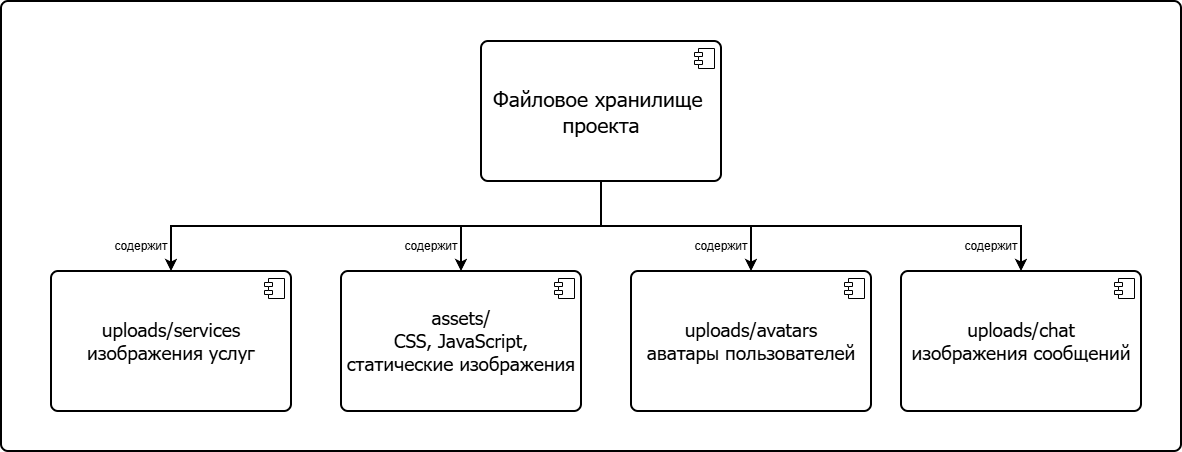

The diagram above was exported from draw.io. Its source (the exported page's mxGraphModel, read from the mxfile embedded in the PNG):
<mxGraphModel dx="2180" dy="821" grid="1" gridSize="10" guides="1" tooltips="1" connect="1" arrows="1" fold="1" page="1" pageScale="1" pageWidth="700" pageHeight="1400" math="0" shadow="0">
  <root>
    <mxCell id="0" />
    <mxCell id="1" parent="0" />
    <mxCell id="o9bDkB3GIC20bFU0rohO-26" parent="1" style="rounded=1;whiteSpace=wrap;html=1;absoluteArcSize=1;arcSize=14;strokeWidth=2;" value="" vertex="1">
      <mxGeometry height="450" width="1180" x="-210" y="80" as="geometry" />
    </mxCell>
    <mxCell id="o9bDkB3GIC20bFU0rohO-37" edge="1" parent="1" source="o9bDkB3GIC20bFU0rohO-16" style="edgeStyle=orthogonalEdgeStyle;rounded=0;orthogonalLoop=1;jettySize=auto;html=1;exitX=0.5;exitY=1;exitDx=0;exitDy=0;strokeWidth=2;entryX=0.5;entryY=0;entryDx=0;entryDy=0;" target="o9bDkB3GIC20bFU0rohO-33">
      <mxGeometry relative="1" as="geometry">
        <mxPoint x="250" y="320" as="targetPoint" />
      </mxGeometry>
    </mxCell>
    <mxCell id="o9bDkB3GIC20bFU0rohO-38" edge="1" parent="1" source="o9bDkB3GIC20bFU0rohO-16" style="edgeStyle=orthogonalEdgeStyle;rounded=0;orthogonalLoop=1;jettySize=auto;html=1;exitX=0.5;exitY=1;exitDx=0;exitDy=0;entryX=0.5;entryY=0;entryDx=0;entryDy=0;strokeWidth=2;" target="o9bDkB3GIC20bFU0rohO-27">
      <mxGeometry relative="1" as="geometry" />
    </mxCell>
    <mxCell id="o9bDkB3GIC20bFU0rohO-39" edge="1" parent="1" source="o9bDkB3GIC20bFU0rohO-16" style="edgeStyle=orthogonalEdgeStyle;rounded=0;orthogonalLoop=1;jettySize=auto;html=1;exitX=0.5;exitY=1;exitDx=0;exitDy=0;entryX=0.5;entryY=0;entryDx=0;entryDy=0;strokeWidth=2;" target="o9bDkB3GIC20bFU0rohO-29">
      <mxGeometry relative="1" as="geometry" />
    </mxCell>
    <mxCell id="o9bDkB3GIC20bFU0rohO-40" edge="1" parent="1" source="o9bDkB3GIC20bFU0rohO-16" style="edgeStyle=orthogonalEdgeStyle;rounded=0;orthogonalLoop=1;jettySize=auto;html=1;exitX=0.5;exitY=1;exitDx=0;exitDy=0;entryX=0.5;entryY=0;entryDx=0;entryDy=0;strokeWidth=2;" target="o9bDkB3GIC20bFU0rohO-35">
      <mxGeometry relative="1" as="geometry" />
    </mxCell>
    <mxCell id="o9bDkB3GIC20bFU0rohO-16" parent="1" style="html=1;dropTarget=0;whiteSpace=wrap;rounded=1;arcSize=5;strokeWidth=2;" value="&lt;font style=&quot;font-size: 21px;&quot; face=&quot;Tahoma&quot;&gt;Файловое хранилище&amp;nbsp;&lt;/font&gt;&lt;div&gt;&lt;font style=&quot;font-size: 21px;&quot; face=&quot;Tahoma&quot;&gt;проекта&lt;/font&gt;&lt;/div&gt;" vertex="1">
      <mxGeometry height="140" width="240" x="270" y="120" as="geometry" />
    </mxCell>
    <mxCell id="o9bDkB3GIC20bFU0rohO-17" parent="o9bDkB3GIC20bFU0rohO-16" style="shape=module;jettyWidth=8;jettyHeight=4;" value="" vertex="1">
      <mxGeometry height="20" relative="1" width="20" x="1" as="geometry">
        <mxPoint x="-27" y="7" as="offset" />
      </mxGeometry>
    </mxCell>
    <mxCell id="o9bDkB3GIC20bFU0rohO-27" parent="1" style="html=1;dropTarget=0;whiteSpace=wrap;rounded=1;arcSize=5;strokeWidth=2;" value="&lt;div&gt;&lt;font face=&quot;Tahoma&quot; style=&quot;font-size: 19px;&quot;&gt;uploads/avatars&lt;/font&gt;&lt;/div&gt;&lt;div&gt;&lt;font face=&quot;Tahoma&quot; style=&quot;font-size: 19px;&quot;&gt;аватары пользователей&lt;/font&gt;&lt;/div&gt;" vertex="1">
      <mxGeometry height="140" width="240" x="420" y="350" as="geometry" />
    </mxCell>
    <mxCell id="o9bDkB3GIC20bFU0rohO-28" parent="o9bDkB3GIC20bFU0rohO-27" style="shape=module;jettyWidth=8;jettyHeight=4;" value="" vertex="1">
      <mxGeometry height="20" relative="1" width="20" x="1" as="geometry">
        <mxPoint x="-27" y="7" as="offset" />
      </mxGeometry>
    </mxCell>
    <mxCell id="o9bDkB3GIC20bFU0rohO-29" parent="1" style="html=1;dropTarget=0;whiteSpace=wrap;rounded=1;arcSize=5;strokeWidth=2;" value="&lt;div&gt;&lt;font face=&quot;Tahoma&quot; style=&quot;font-size: 19px;&quot;&gt;uploads/chat&lt;/font&gt;&lt;/div&gt;&lt;div&gt;&lt;font face=&quot;Tahoma&quot; style=&quot;font-size: 19px;&quot;&gt;изображения сообщений&lt;/font&gt;&lt;/div&gt;" vertex="1">
      <mxGeometry height="140" width="240" x="690" y="350" as="geometry" />
    </mxCell>
    <mxCell id="o9bDkB3GIC20bFU0rohO-30" parent="o9bDkB3GIC20bFU0rohO-29" style="shape=module;jettyWidth=8;jettyHeight=4;" value="" vertex="1">
      <mxGeometry height="20" relative="1" width="20" x="1" as="geometry">
        <mxPoint x="-27" y="7" as="offset" />
      </mxGeometry>
    </mxCell>
    <mxCell id="o9bDkB3GIC20bFU0rohO-33" parent="1" style="html=1;dropTarget=0;whiteSpace=wrap;rounded=1;arcSize=5;strokeWidth=2;" value="&lt;div&gt;&lt;font face=&quot;Tahoma&quot; style=&quot;font-size: 19px;&quot;&gt;assets/&lt;/font&gt;&lt;/div&gt;&lt;div&gt;&lt;font face=&quot;Tahoma&quot; style=&quot;font-size: 19px;&quot;&gt;CSS, JavaScript,&lt;/font&gt;&lt;/div&gt;&lt;div&gt;&lt;font face=&quot;Tahoma&quot; style=&quot;font-size: 19px;&quot;&gt;статические изображения&lt;/font&gt;&lt;/div&gt;" vertex="1">
      <mxGeometry height="140" width="240" x="130" y="350" as="geometry" />
    </mxCell>
    <mxCell id="o9bDkB3GIC20bFU0rohO-34" parent="o9bDkB3GIC20bFU0rohO-33" style="shape=module;jettyWidth=8;jettyHeight=4;" value="" vertex="1">
      <mxGeometry height="20" relative="1" width="20" x="1" as="geometry">
        <mxPoint x="-27" y="7" as="offset" />
      </mxGeometry>
    </mxCell>
    <mxCell id="o9bDkB3GIC20bFU0rohO-35" parent="1" style="html=1;dropTarget=0;whiteSpace=wrap;rounded=1;arcSize=5;strokeWidth=2;" value="&lt;div&gt;&lt;font face=&quot;Tahoma&quot; style=&quot;font-size: 19px;&quot;&gt;uploads/services&lt;/font&gt;&lt;/div&gt;&lt;div&gt;&lt;font face=&quot;Tahoma&quot; style=&quot;font-size: 19px;&quot;&gt;изображения услуг&lt;/font&gt;&lt;/div&gt;" vertex="1">
      <mxGeometry height="140" width="240" x="-160" y="350" as="geometry" />
    </mxCell>
    <mxCell id="o9bDkB3GIC20bFU0rohO-36" parent="o9bDkB3GIC20bFU0rohO-35" style="shape=module;jettyWidth=8;jettyHeight=4;" value="" vertex="1">
      <mxGeometry height="20" relative="1" width="20" x="1" as="geometry">
        <mxPoint x="-27" y="7" as="offset" />
      </mxGeometry>
    </mxCell>
    <mxCell id="o9bDkB3GIC20bFU0rohO-41" parent="1" style="text;html=1;whiteSpace=wrap;strokeColor=none;fillColor=none;align=center;verticalAlign=middle;rounded=0;" value="содержит" vertex="1">
      <mxGeometry height="30" width="60" x="-100" y="310" as="geometry" />
    </mxCell>
    <mxCell id="o9bDkB3GIC20bFU0rohO-42" parent="1" style="text;html=1;whiteSpace=wrap;strokeColor=none;fillColor=none;align=center;verticalAlign=middle;rounded=0;" value="содержит" vertex="1">
      <mxGeometry height="30" width="60" x="190" y="310" as="geometry" />
    </mxCell>
    <mxCell id="o9bDkB3GIC20bFU0rohO-43" parent="1" style="text;html=1;whiteSpace=wrap;strokeColor=none;fillColor=none;align=center;verticalAlign=middle;rounded=0;" value="содержит" vertex="1">
      <mxGeometry height="30" width="60" x="480" y="310" as="geometry" />
    </mxCell>
    <mxCell id="o9bDkB3GIC20bFU0rohO-44" parent="1" style="text;html=1;whiteSpace=wrap;strokeColor=none;fillColor=none;align=center;verticalAlign=middle;rounded=0;" value="содержит" vertex="1">
      <mxGeometry height="30" width="60" x="750" y="310" as="geometry" />
    </mxCell>
  </root>
</mxGraphModel>